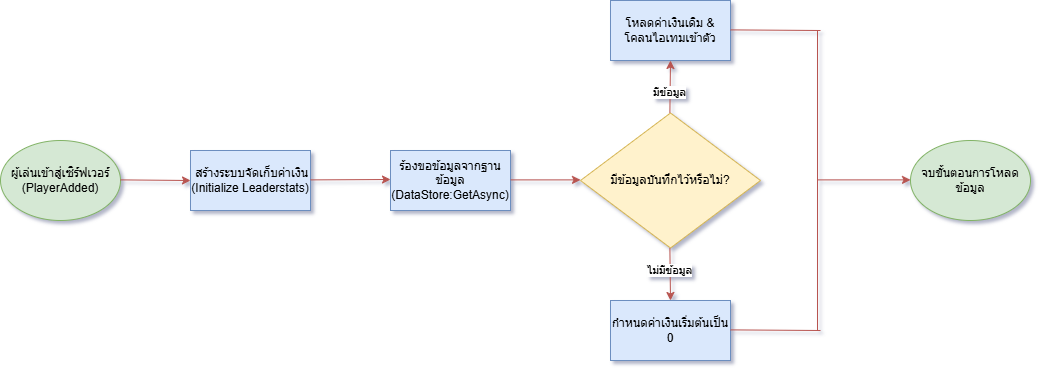

The diagram above was exported from draw.io. Its source (the exported page's mxGraphModel, read from the mxfile embedded in the PNG):
<mxGraphModel dx="1263" dy="748" grid="0" gridSize="10" guides="1" tooltips="1" connect="1" arrows="1" fold="1" page="1" pageScale="1" pageWidth="1169" pageHeight="827" math="0" shadow="1">
  <root>
    <mxCell id="0" />
    <mxCell id="1" parent="0" />
    <mxCell id="LHYVpToNVGtg5Fb0ycsL-1" parent="1" style="ellipse;whiteSpace=wrap;html=1;fillColor=#d5e8d4;strokeColor=#82b366;" value="ผู้เล่นเข้าสู่เซิร์ฟเวอร์ (PlayerAdded)" vertex="1">
      <mxGeometry height="80" width="120" x="10" y="360" as="geometry" />
    </mxCell>
    <mxCell id="LHYVpToNVGtg5Fb0ycsL-2" parent="1" style="ellipse;whiteSpace=wrap;html=1;fillColor=#d5e8d4;strokeColor=#82b366;" value="จบขั้นตอนการโหลดข้อมูล" vertex="1">
      <mxGeometry height="80" width="120" x="920" y="360" as="geometry" />
    </mxCell>
    <mxCell id="LHYVpToNVGtg5Fb0ycsL-4" edge="1" parent="1" style="edgeStyle=none;orthogonalLoop=1;jettySize=auto;html=1;rounded=0;fillColor=#f8cecc;strokeColor=#b85450;" value="">
      <mxGeometry relative="1" width="100" as="geometry">
        <Array as="points" />
        <mxPoint x="130" y="399.38" as="sourcePoint" />
        <mxPoint x="200" y="400" as="targetPoint" />
      </mxGeometry>
    </mxCell>
    <mxCell id="LHYVpToNVGtg5Fb0ycsL-6" parent="1" style="rounded=0;whiteSpace=wrap;html=1;fillColor=#dae8fc;strokeColor=#6c8ebf;" value="&amp;nbsp;สร้างระบบจัดเก็บค่าเงิน (Initialize Leaderstats)" vertex="1">
      <mxGeometry height="60" width="120" x="200" y="370" as="geometry" />
    </mxCell>
    <mxCell id="LHYVpToNVGtg5Fb0ycsL-7" parent="1" style="rounded=0;whiteSpace=wrap;html=1;fillColor=#dae8fc;strokeColor=#6c8ebf;" value="ร้องขอข้อมูลจากฐานข้อมูล (DataStore:GetAsync)" vertex="1">
      <mxGeometry height="60" width="120" x="400" y="370" as="geometry" />
    </mxCell>
    <mxCell id="LHYVpToNVGtg5Fb0ycsL-8" edge="1" parent="1" style="endArrow=classic;html=1;rounded=0;fillColor=#f8cecc;strokeColor=#b85450;" value="">
      <mxGeometry height="50" relative="1" width="50" as="geometry">
        <mxPoint x="320" y="399.38" as="sourcePoint" />
        <mxPoint x="400" y="399" as="targetPoint" />
      </mxGeometry>
    </mxCell>
    <mxCell id="LHYVpToNVGtg5Fb0ycsL-9" edge="1" parent="1" style="endArrow=classic;html=1;rounded=0;fillColor=#f8cecc;strokeColor=#b85450;" value="">
      <mxGeometry height="50" relative="1" width="50" as="geometry">
        <mxPoint x="520" y="399.38" as="sourcePoint" />
        <mxPoint x="590" y="399.38" as="targetPoint" />
      </mxGeometry>
    </mxCell>
    <mxCell id="LHYVpToNVGtg5Fb0ycsL-10" parent="1" style="rhombus;whiteSpace=wrap;html=1;fillColor=#fff2cc;strokeColor=#d6b656;" value="มีข้อมูลบันทึกไว้หรือไม่?" vertex="1">
      <mxGeometry height="135" width="180" x="590" y="332.5" as="geometry" />
    </mxCell>
    <mxCell id="LHYVpToNVGtg5Fb0ycsL-11" edge="1" parent="1" style="endArrow=classic;html=1;rounded=0;entryX=0.5;entryY=0;entryDx=0;entryDy=0;fillColor=#f8cecc;strokeColor=#b85450;" target="LHYVpToNVGtg5Fb0ycsL-13" value="">
      <mxGeometry height="50" relative="1" width="50" as="geometry">
        <mxPoint x="679.38" y="467.5" as="sourcePoint" />
        <mxPoint x="679.38" y="547.5" as="targetPoint" />
      </mxGeometry>
    </mxCell>
    <mxCell id="mEY2yTrQjHSYVxZCfo29-10" connectable="0" parent="LHYVpToNVGtg5Fb0ycsL-11" style="edgeLabel;html=1;align=center;verticalAlign=middle;resizable=0;points=[];" value="ไม่มีข้อมูล" vertex="1">
      <mxGeometry relative="1" x="-0.1717" y="-1" as="geometry">
        <mxPoint as="offset" />
      </mxGeometry>
    </mxCell>
    <mxCell id="LHYVpToNVGtg5Fb0ycsL-13" parent="1" style="rounded=0;whiteSpace=wrap;html=1;fillColor=#dae8fc;strokeColor=#6c8ebf;" value="กำหนดค่าเงินเริ่มต้นเป็น 0" vertex="1">
      <mxGeometry height="60" width="120" x="620" y="520" as="geometry" />
    </mxCell>
    <mxCell id="LHYVpToNVGtg5Fb0ycsL-14" parent="1" style="rounded=0;whiteSpace=wrap;html=1;fillColor=#dae8fc;strokeColor=#6c8ebf;" value="โหลดค่าเงินเดิม &amp;amp; โคลนไอเทมเข้าตัว" vertex="1">
      <mxGeometry height="60" width="120" x="620" y="220" as="geometry" />
    </mxCell>
    <mxCell id="mEY2yTrQjHSYVxZCfo29-3" edge="1" parent="1" style="endArrow=classic;html=1;rounded=0;entryX=0.5;entryY=1;entryDx=0;entryDy=0;fillColor=#f8cecc;strokeColor=#b85450;" target="LHYVpToNVGtg5Fb0ycsL-14" value="">
      <mxGeometry height="50" relative="1" width="50" as="geometry">
        <mxPoint x="679.38" y="332.5" as="sourcePoint" />
        <mxPoint x="679" y="290" as="targetPoint" />
      </mxGeometry>
    </mxCell>
    <mxCell id="mEY2yTrQjHSYVxZCfo29-9" connectable="0" parent="mEY2yTrQjHSYVxZCfo29-3" style="edgeLabel;html=1;align=center;verticalAlign=middle;resizable=0;points=[];" value="มีข้อมูล" vertex="1">
      <mxGeometry relative="1" x="-0.1622" y="1" as="geometry">
        <mxPoint y="1" as="offset" />
      </mxGeometry>
    </mxCell>
    <mxCell id="mEY2yTrQjHSYVxZCfo29-4" edge="1" parent="1" style="endArrow=none;html=1;rounded=0;fillColor=#f8cecc;strokeColor=#b85450;" value="">
      <mxGeometry height="50" relative="1" width="50" as="geometry">
        <mxPoint x="740" y="549.38" as="sourcePoint" />
        <mxPoint x="830" y="550" as="targetPoint" />
      </mxGeometry>
    </mxCell>
    <mxCell id="mEY2yTrQjHSYVxZCfo29-5" edge="1" parent="1" style="endArrow=none;html=1;rounded=0;fillColor=#f8cecc;strokeColor=#b85450;" value="">
      <mxGeometry height="50" relative="1" width="50" as="geometry">
        <mxPoint x="740" y="249.38" as="sourcePoint" />
        <mxPoint x="830" y="250" as="targetPoint" />
      </mxGeometry>
    </mxCell>
    <mxCell id="mEY2yTrQjHSYVxZCfo29-6" edge="1" parent="1" style="endArrow=none;html=1;rounded=0;fillColor=#f8cecc;strokeColor=#b85450;" value="">
      <mxGeometry height="50" relative="1" width="50" as="geometry">
        <mxPoint x="827" y="550" as="sourcePoint" />
        <mxPoint x="827" y="250" as="targetPoint" />
      </mxGeometry>
    </mxCell>
    <mxCell id="mEY2yTrQjHSYVxZCfo29-8" edge="1" parent="1" style="endArrow=classic;html=1;rounded=0;fillColor=#f8cecc;strokeColor=#b85450;" value="">
      <mxGeometry height="50" relative="1" width="50" as="geometry">
        <mxPoint x="827" y="399.38" as="sourcePoint" />
        <mxPoint x="920" y="399.38" as="targetPoint" />
      </mxGeometry>
    </mxCell>
  </root>
</mxGraphModel>